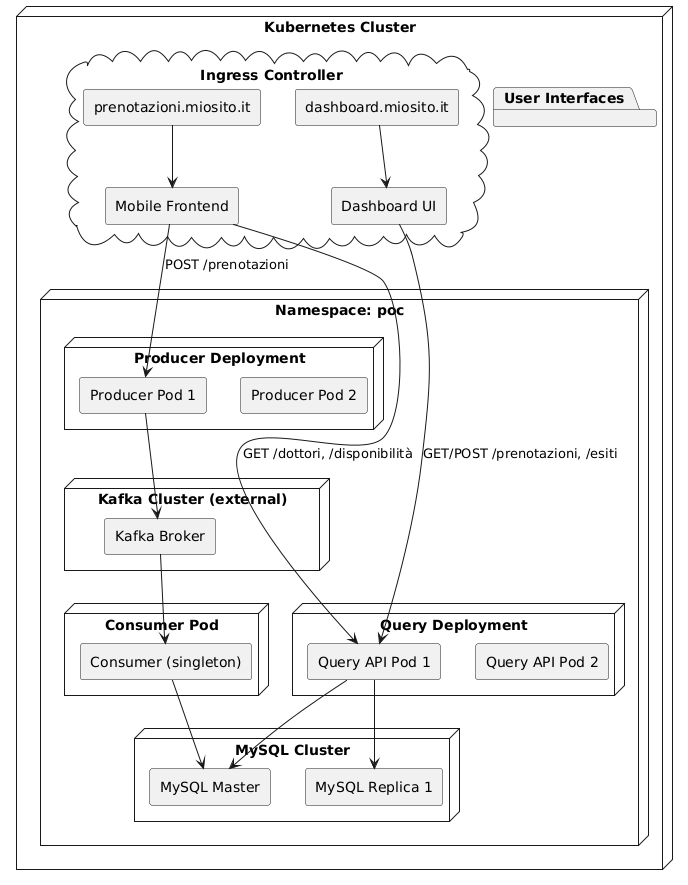

The diagram above was rendered by PlantUML. Its source (embedded in the PNG):
@startuml
!define SPRING_BOOT <<Spring Boot>>
!define MYSQL <<Database>>
!define DOCKER <<Docker>>
!define K8S <<Kubernetes>>

skinparam componentStyle rectangle

node "Kubernetes Cluster" <<K8S>> {

  cloud "Ingress Controller" {
    [prenotazioni.miosito.it] --> [Mobile Frontend]
    [dashboard.miosito.it] --> [Dashboard UI]
  }

  package "User Interfaces" {
    [Mobile Frontend] <<DOCKER>>
    [Dashboard UI] <<DOCKER>>
  }

  node "Namespace: poc" {

    node "Producer Deployment" <<SPRING_BOOT>> {
      [Producer Pod 1]
      [Producer Pod 2]
    }

    node "Consumer Pod" <<SPRING_BOOT>> {
      [Consumer (singleton)]
    }

    node "Query Deployment" <<SPRING_BOOT>> {
      [Query API Pod 1]
      [Query API Pod 2]
    }

    node "Kafka Cluster (external)" {
      [Kafka Broker]
    }

    node "MySQL Cluster" <<MYSQL>> {
      [MySQL Master]
      [MySQL Replica 1]
    }

    ' CQRS Command Path
    [Mobile Frontend] --> [Producer Pod 1] : POST /prenotazioni
    [Producer Pod 1] --> [Kafka Broker]
    [Kafka Broker] --> [Consumer (singleton)]
    [Consumer (singleton)] --> [MySQL Master]

    ' CQRS Query Path
    [Mobile Frontend] --> [Query API Pod 1] : GET /dottori, /disponibilità
    [Query API Pod 1] --> [MySQL Replica 1]

    ' Dashboard interaction
    [Dashboard UI] --> [Query API Pod 1] : GET/POST /prenotazioni, /esiti
    [Query API Pod 1] --> [MySQL Master]
  }
}
@enduml